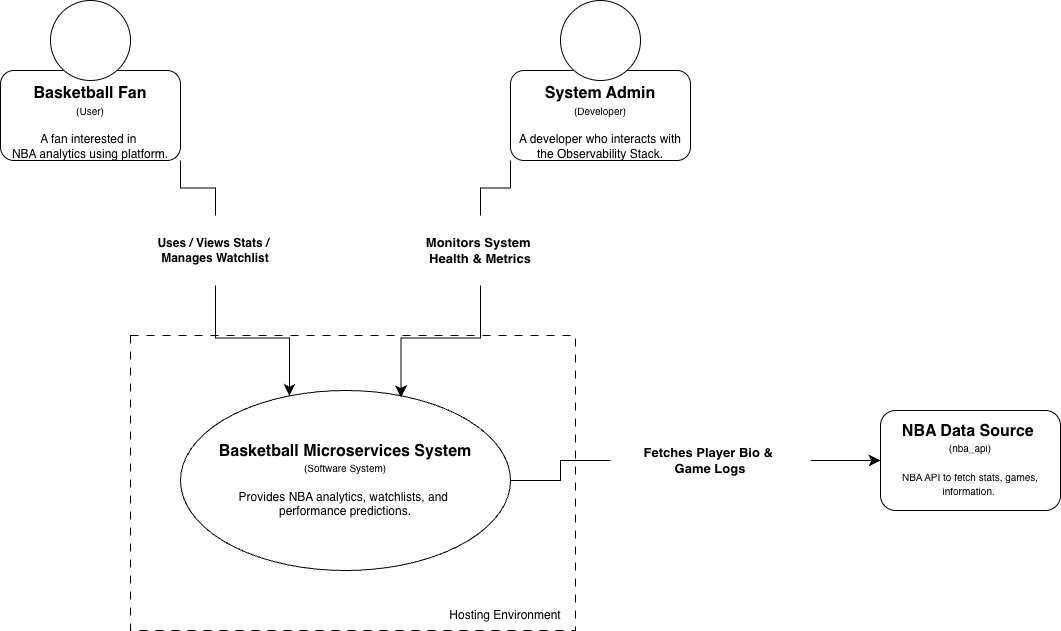

The diagram above was exported from draw.io. Its source (the exported page's mxGraphModel, read from the mxfile embedded in the PNG):
<mxGraphModel dx="1306" dy="1933" grid="1" gridSize="10" guides="1" tooltips="1" connect="1" arrows="1" fold="1" page="1" pageScale="1" pageWidth="850" pageHeight="1100" math="0" shadow="0">
  <root>
    <mxCell id="0" />
    <mxCell id="1" parent="0" />
    <mxCell id="rP-QN_HyTUqAjfr4JrMX-14" parent="1" style="rounded=0;whiteSpace=wrap;html=1;dashed=1;dashPattern=8 8;align=center;" value="" vertex="1">
      <mxGeometry height="295" width="445" x="170" y="215" as="geometry" />
    </mxCell>
    <mxCell id="rP-QN_HyTUqAjfr4JrMX-5" parent="1" style="rounded=1;whiteSpace=wrap;html=1;strokeColor=light-dark(#000000,#33FF33);" value="&lt;div&gt;&lt;font style=&quot;color: light-dark(rgb(0, 0, 0), rgb(51, 255, 51));&quot;&gt;&lt;br&gt;&lt;/font&gt;&lt;/div&gt;&lt;font style=&quot;color: light-dark(rgb(0, 0, 0), rgb(51, 255, 51)); font-size: 16px;&quot;&gt;&lt;b style=&quot;&quot;&gt;Basketball Fan&lt;/b&gt;&lt;/font&gt;&lt;div&gt;&lt;font style=&quot;font-size: 10px; color: light-dark(rgb(0, 0, 0), rgb(51, 255, 51));&quot;&gt;(User)&lt;/font&gt;&lt;/div&gt;&lt;div&gt;&lt;font style=&quot;color: light-dark(rgb(0, 0, 0), rgb(51, 255, 51));&quot;&gt;&lt;br&gt;&lt;/font&gt;&lt;/div&gt;&lt;div&gt;&lt;font style=&quot;color: light-dark(rgb(0, 0, 0), rgb(51, 255, 51));&quot;&gt;A fan interested in&amp;nbsp;&lt;/font&gt;&lt;/div&gt;&lt;div&gt;&lt;font style=&quot;color: light-dark(rgb(0, 0, 0), rgb(51, 255, 51));&quot;&gt;NBA analytics using platform.&lt;/font&gt;&lt;/div&gt;" vertex="1">
      <mxGeometry height="90" width="180" x="40" y="-50" as="geometry" />
    </mxCell>
    <mxCell id="rP-QN_HyTUqAjfr4JrMX-4" parent="1" style="ellipse;whiteSpace=wrap;html=1;aspect=fixed;strokeColor=light-dark(#000000,#33FF33);" value="" vertex="1">
      <mxGeometry height="80" width="80" x="90" y="-120" as="geometry" />
    </mxCell>
    <mxCell id="rP-QN_HyTUqAjfr4JrMX-7" parent="1" style="rounded=1;whiteSpace=wrap;html=1;strokeColor=light-dark(#000000,#33FF33);" value="&lt;div&gt;&lt;font style=&quot;color: light-dark(rgb(0, 0, 0), rgb(51, 255, 51));&quot;&gt;&lt;br&gt;&lt;/font&gt;&lt;/div&gt;&lt;div&gt;&lt;font style=&quot;color: light-dark(rgb(0, 0, 0), rgb(51, 255, 51)); font-size: 16px;&quot;&gt;&lt;b&gt;System Admin&lt;/b&gt;&lt;/font&gt;&lt;/div&gt;&lt;div&gt;&lt;font style=&quot;font-size: 10px; color: light-dark(rgb(0, 0, 0), rgb(51, 255, 51));&quot;&gt;(Developer)&lt;/font&gt;&lt;/div&gt;&lt;div&gt;&lt;font style=&quot;color: light-dark(rgb(0, 0, 0), rgb(51, 255, 51));&quot;&gt;&lt;br&gt;&lt;/font&gt;&lt;/div&gt;&lt;div&gt;&lt;font style=&quot;color: light-dark(rgb(0, 0, 0), rgb(51, 255, 51));&quot;&gt;A developer who interacts with the Observability Stack.&lt;/font&gt;&lt;/div&gt;" vertex="1">
      <mxGeometry height="90" width="180" x="550" y="-50" as="geometry" />
    </mxCell>
    <mxCell id="rP-QN_HyTUqAjfr4JrMX-8" parent="1" style="ellipse;whiteSpace=wrap;html=1;aspect=fixed;strokeColor=light-dark(#000000,#33FF33);" value="" vertex="1">
      <mxGeometry height="80" width="80" x="600" y="-120" as="geometry" />
    </mxCell>
    <mxCell id="rP-QN_HyTUqAjfr4JrMX-10" parent="1" style="ellipse;whiteSpace=wrap;html=1;" value="&lt;font style=&quot;font-size: 16px; color: light-dark(rgb(0, 0, 0), rgb(51, 153, 255));&quot;&gt;&lt;b&gt;Basketball Microservices System&lt;/b&gt;&lt;/font&gt;&lt;div&gt;&lt;font style=&quot;color: light-dark(rgb(0, 0, 0), rgb(51, 153, 255)); font-size: 10px;&quot;&gt;(Software System)&lt;/font&gt;&lt;/div&gt;&lt;div&gt;&lt;font style=&quot;color: light-dark(rgb(0, 0, 0), rgb(51, 153, 255));&quot;&gt;&lt;br&gt;&lt;/font&gt;&lt;/div&gt;&lt;div&gt;&lt;font style=&quot;color: light-dark(rgb(0, 0, 0), rgb(51, 153, 255));&quot;&gt;Provides NBA analytics, watchlists, and&amp;nbsp;&lt;/font&gt;&lt;/div&gt;&lt;div&gt;&lt;font style=&quot;color: light-dark(rgb(0, 0, 0), rgb(51, 153, 255));&quot;&gt;performance predictions.&lt;/font&gt;&lt;/div&gt;" vertex="1">
      <mxGeometry height="180" width="330" x="220" y="270" as="geometry" />
    </mxCell>
    <mxCell id="rP-QN_HyTUqAjfr4JrMX-13" edge="1" parent="1" source="rP-QN_HyTUqAjfr4JrMX-25" style="edgeStyle=orthogonalEdgeStyle;rounded=0;orthogonalLoop=1;jettySize=auto;html=1;exitX=0;exitY=0.5;exitDx=0;exitDy=0;endArrow=none;endFill=0;startSize=9;endSize=9;" target="rP-QN_HyTUqAjfr4JrMX-10">
      <mxGeometry relative="1" as="geometry" />
    </mxCell>
    <mxCell id="rP-QN_HyTUqAjfr4JrMX-12" parent="1" style="rounded=1;whiteSpace=wrap;html=1;strokeColor=light-dark(#000000,#FF3333);" value="&lt;font style=&quot;font-size: 16px; color: light-dark(rgb(0, 0, 0), rgb(255, 51, 51));&quot;&gt;&lt;b&gt;NBA Data Source&amp;nbsp;&lt;/b&gt;&lt;/font&gt;&lt;div&gt;&lt;font style=&quot;font-size: 10px; color: light-dark(rgb(0, 0, 0), rgb(255, 51, 51));&quot;&gt;(nba_api)&lt;/font&gt;&lt;/div&gt;&lt;div&gt;&lt;font style=&quot;font-size: 10px; color: light-dark(rgb(0, 0, 0), rgb(255, 51, 51));&quot;&gt;&lt;br&gt;&lt;/font&gt;&lt;/div&gt;&lt;div&gt;&lt;span style=&quot;font-size: 10px;&quot;&gt;&lt;font style=&quot;color: light-dark(rgb(0, 0, 0), rgb(255, 51, 51));&quot;&gt;NBA API to fetch stats, games, information.&amp;nbsp;&lt;/font&gt;&lt;/span&gt;&lt;/div&gt;" vertex="1">
      <mxGeometry height="100" width="180" x="920" y="290" as="geometry" />
    </mxCell>
    <mxCell id="rP-QN_HyTUqAjfr4JrMX-15" parent="1" style="text;html=1;whiteSpace=wrap;strokeColor=none;fillColor=none;align=center;verticalAlign=middle;rounded=0;" value="Hosting Environment" vertex="1">
      <mxGeometry height="30" width="170" x="460" y="480" as="geometry" />
    </mxCell>
    <mxCell id="rP-QN_HyTUqAjfr4JrMX-17" edge="1" parent="1" source="rP-QN_HyTUqAjfr4JrMX-5" style="edgeStyle=orthogonalEdgeStyle;rounded=0;orthogonalLoop=1;jettySize=auto;html=1;exitX=1;exitY=1;exitDx=0;exitDy=0;endArrow=none;endFill=0;startSize=9;endSize=9;" target="rP-QN_HyTUqAjfr4JrMX-16" value="">
      <mxGeometry relative="1" as="geometry">
        <mxPoint x="248" y="90" as="sourcePoint" />
        <mxPoint x="340" y="270" as="targetPoint" />
      </mxGeometry>
    </mxCell>
    <mxCell id="rP-QN_HyTUqAjfr4JrMX-16" parent="1" style="text;html=1;whiteSpace=wrap;strokeColor=none;fillColor=none;align=center;verticalAlign=middle;rounded=0;" value="&lt;b&gt;Uses / Views Stats /&amp;nbsp;&lt;/b&gt;&lt;div&gt;&lt;b&gt;Manages Watchlist&lt;/b&gt;&lt;/div&gt;" vertex="1">
      <mxGeometry height="70" width="170" x="170" y="95" as="geometry" />
    </mxCell>
    <mxCell id="rP-QN_HyTUqAjfr4JrMX-18" edge="1" parent="1" source="rP-QN_HyTUqAjfr4JrMX-16" style="edgeStyle=orthogonalEdgeStyle;rounded=0;orthogonalLoop=1;jettySize=auto;html=1;exitX=0.5;exitY=1;exitDx=0;exitDy=0;entryX=0.33;entryY=0.03;entryDx=0;entryDy=0;entryPerimeter=0;startSize=9;endSize=9;" target="rP-QN_HyTUqAjfr4JrMX-10">
      <mxGeometry relative="1" as="geometry" />
    </mxCell>
    <mxCell id="rP-QN_HyTUqAjfr4JrMX-20" edge="1" parent="1" source="rP-QN_HyTUqAjfr4JrMX-7" style="edgeStyle=orthogonalEdgeStyle;rounded=0;orthogonalLoop=1;jettySize=auto;html=1;exitX=0;exitY=1;exitDx=0;exitDy=0;entryX=0.5;entryY=0;entryDx=0;entryDy=0;endArrow=none;endFill=0;startSize=9;endSize=9;" target="rP-QN_HyTUqAjfr4JrMX-19" value="">
      <mxGeometry relative="1" as="geometry">
        <mxPoint x="550" y="40" as="sourcePoint" />
        <mxPoint x="433" y="275" as="targetPoint" />
      </mxGeometry>
    </mxCell>
    <mxCell id="rP-QN_HyTUqAjfr4JrMX-19" parent="1" style="text;html=1;whiteSpace=wrap;strokeColor=none;fillColor=none;align=center;verticalAlign=middle;rounded=0;" value="&lt;font style=&quot;font-size: 13px;&quot;&gt;&lt;b&gt;Monitors System&amp;nbsp;&lt;/b&gt;&lt;/font&gt;&lt;div&gt;&lt;font style=&quot;font-size: 13px;&quot;&gt;&lt;b&gt;Health &amp;amp; Metrics&lt;/b&gt;&lt;/font&gt;&lt;/div&gt;" vertex="1">
      <mxGeometry height="70" width="200" x="420" y="95" as="geometry" />
    </mxCell>
    <mxCell id="rP-QN_HyTUqAjfr4JrMX-23" edge="1" parent="1" source="rP-QN_HyTUqAjfr4JrMX-19" style="edgeStyle=orthogonalEdgeStyle;rounded=0;orthogonalLoop=1;jettySize=auto;html=1;exitX=0.5;exitY=1;exitDx=0;exitDy=0;entryX=0.668;entryY=0.038;entryDx=0;entryDy=0;entryPerimeter=0;startSize=9;endSize=9;" target="rP-QN_HyTUqAjfr4JrMX-10">
      <mxGeometry relative="1" as="geometry" />
    </mxCell>
    <mxCell id="rP-QN_HyTUqAjfr4JrMX-26" edge="1" parent="1" source="rP-QN_HyTUqAjfr4JrMX-12" style="edgeStyle=orthogonalEdgeStyle;rounded=0;orthogonalLoop=1;jettySize=auto;html=1;exitX=0;exitY=0.5;exitDx=0;exitDy=0;endArrow=none;endFill=0;startArrow=classic;startFill=1;startSize=9;endSize=9;" target="rP-QN_HyTUqAjfr4JrMX-25" value="">
      <mxGeometry relative="1" as="geometry">
        <mxPoint x="810" y="340" as="sourcePoint" />
        <mxPoint x="550" y="360" as="targetPoint" />
      </mxGeometry>
    </mxCell>
    <mxCell id="rP-QN_HyTUqAjfr4JrMX-25" parent="1" style="text;html=1;whiteSpace=wrap;strokeColor=none;fillColor=none;align=center;verticalAlign=middle;rounded=0;" value="&lt;div&gt;&lt;font style=&quot;&quot;&gt;&lt;span style=&quot;font-size: 13px;&quot;&gt;&lt;b&gt;Fetches Player Bio &amp;amp;&amp;nbsp;&lt;/b&gt;&lt;/span&gt;&lt;/font&gt;&lt;/div&gt;&lt;div&gt;&lt;font style=&quot;&quot;&gt;&lt;span style=&quot;font-size: 13px;&quot;&gt;&lt;b&gt;Game Logs&lt;/b&gt;&lt;/span&gt;&lt;/font&gt;&lt;/div&gt;" vertex="1">
      <mxGeometry height="70" width="200" x="650" y="305" as="geometry" />
    </mxCell>
  </root>
</mxGraphModel>